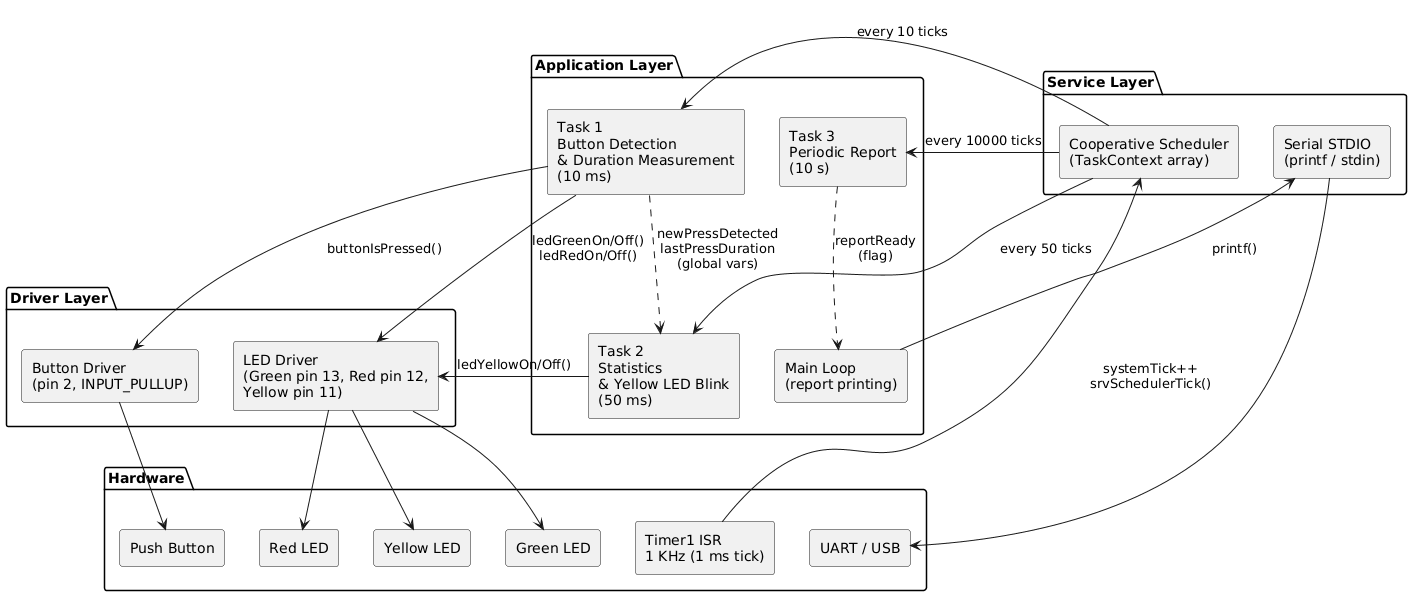

The diagram above was rendered by PlantUML. Its source (embedded in the PNG):
@startuml
skinparam componentStyle rectangle
  skinparam backgroundColor white
  skinparam shadowing false

  package "Application Layer" {
    [Task 1\nButton Detection\n& Duration Measurement\n(10 ms)] as T1
    [Task 2\nStatistics\n& Yellow LED Blink\n(50 ms)] as T2
    [Task 3\nPeriodic Report\n(10 s)] as T3
    [Main Loop\n(report printing)] as ML
  }

  package "Service Layer" {
    [Cooperative Scheduler\n(TaskContext array)] as SCHED
    [Serial STDIO\n(printf / stdin)] as STDIO
  }

  package "Driver Layer" {
    [Button Driver\n(pin 2, INPUT_PULLUP)] as BTN_DRV
    [LED Driver\n(Green pin 13, Red pin 12,\nYellow pin 11)] as LED_DRV
  }

  package "Hardware" {
    [Timer1 ISR\n1 KHz (1 ms tick)] as TIMER
    [Push Button] as BTN_HW
    [Green LED] as GLED
    [Red LED] as RLED
    [Yellow LED] as YLED
    [UART / USB] as UART
  }

  TIMER --> SCHED : systemTick++\nsrvSchedulerTick()
  SCHED --> T1 : every 10 ticks
  SCHED --> T2 : every 50 ticks
  SCHED --> T3 : every 10000 ticks

  T1 --> BTN_DRV : buttonIsPressed()
  T1 --> LED_DRV : ledGreenOn/Off()\nledRedOn/Off()
  T1 ..> T2 : newPressDetected\nlastPressDuration\n(global vars)

  T2 --> LED_DRV : ledYellowOn/Off()

  T3 ..> ML : reportReady\n(flag)
  ML --> STDIO : printf()

  BTN_DRV --> BTN_HW
  LED_DRV --> GLED
  LED_DRV --> RLED
  LED_DRV --> YLED
  STDIO --> UART

  @endum